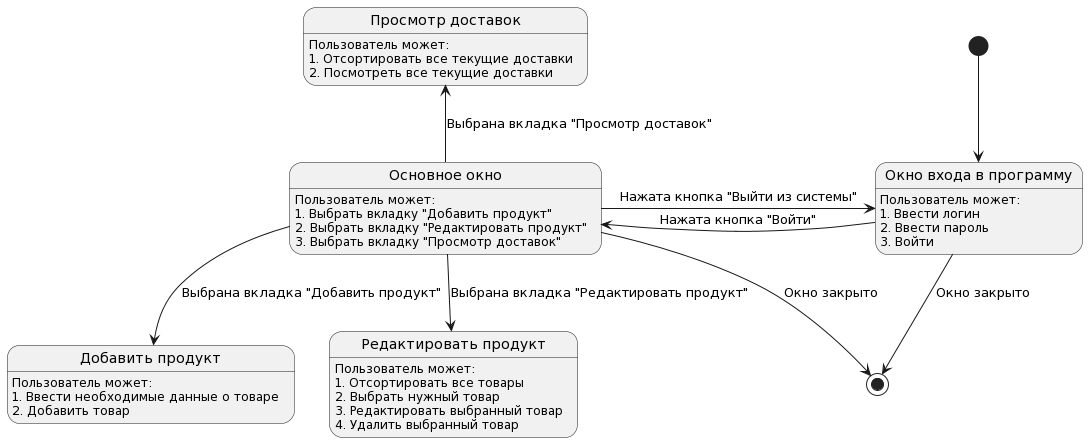

The diagram above was rendered by PlantUML. Its source (embedded in the PNG):
@startuml
state "Окно входа в программу" as loginWindow
state "Основное окно" as mainWindow
state "Добавить продукт" as addThingWindow
state "Редактировать продукт" as editThingWindow
state "Просмотр доставок" as seeAllDelivery

[*] --> loginWindow
loginWindow --> [*] : Окно закрыто
mainWindow --> [*] : Окно закрыто
loginWindow : Пользователь может:
loginWindow : 1. Ввести логин
loginWindow : 2. Ввести пароль
loginWindow : 3. Войти

loginWindow -left-> mainWindow : Нажата кнопка "Войти"
mainWindow -right-> loginWindow : Нажата кнопка "Выйти из системы"

mainWindow : Пользователь может:
mainWindow : 1. Выбрать вкладку "Добавить продукт"
mainWindow : 2. Выбрать вкладку "Редактировать продукт"
mainWindow : 3. Выбрать вкладку "Просмотр доставок"

mainWindow -down-> addThingWindow : Выбрана вкладка "Добавить продукт"

addThingWindow : Пользователь может:
addThingWindow : 1. Ввести необходимые данные о товаре
addThingWindow : 2. Добавить товар

mainWindow -down-> editThingWindow : Выбрана вкладка "Редактировать продукт"

editThingWindow : Пользователь может:
editThingWindow : 1. Отсортировать все товары
editThingWindow : 2. Выбрать нужный товар
editThingWindow : 3. Редактировать выбранный товар
editThingWindow : 4. Удалить выбранный товар

mainWindow -up->seeAllDelivery : Выбрана вкладка "Просмотр доставок"

seeAllDelivery : Пользователь может:
seeAllDelivery : 1. Отсортировать все текущие доставки
seeAllDelivery : 2. Посмотреть все текущие доставки
@enduml